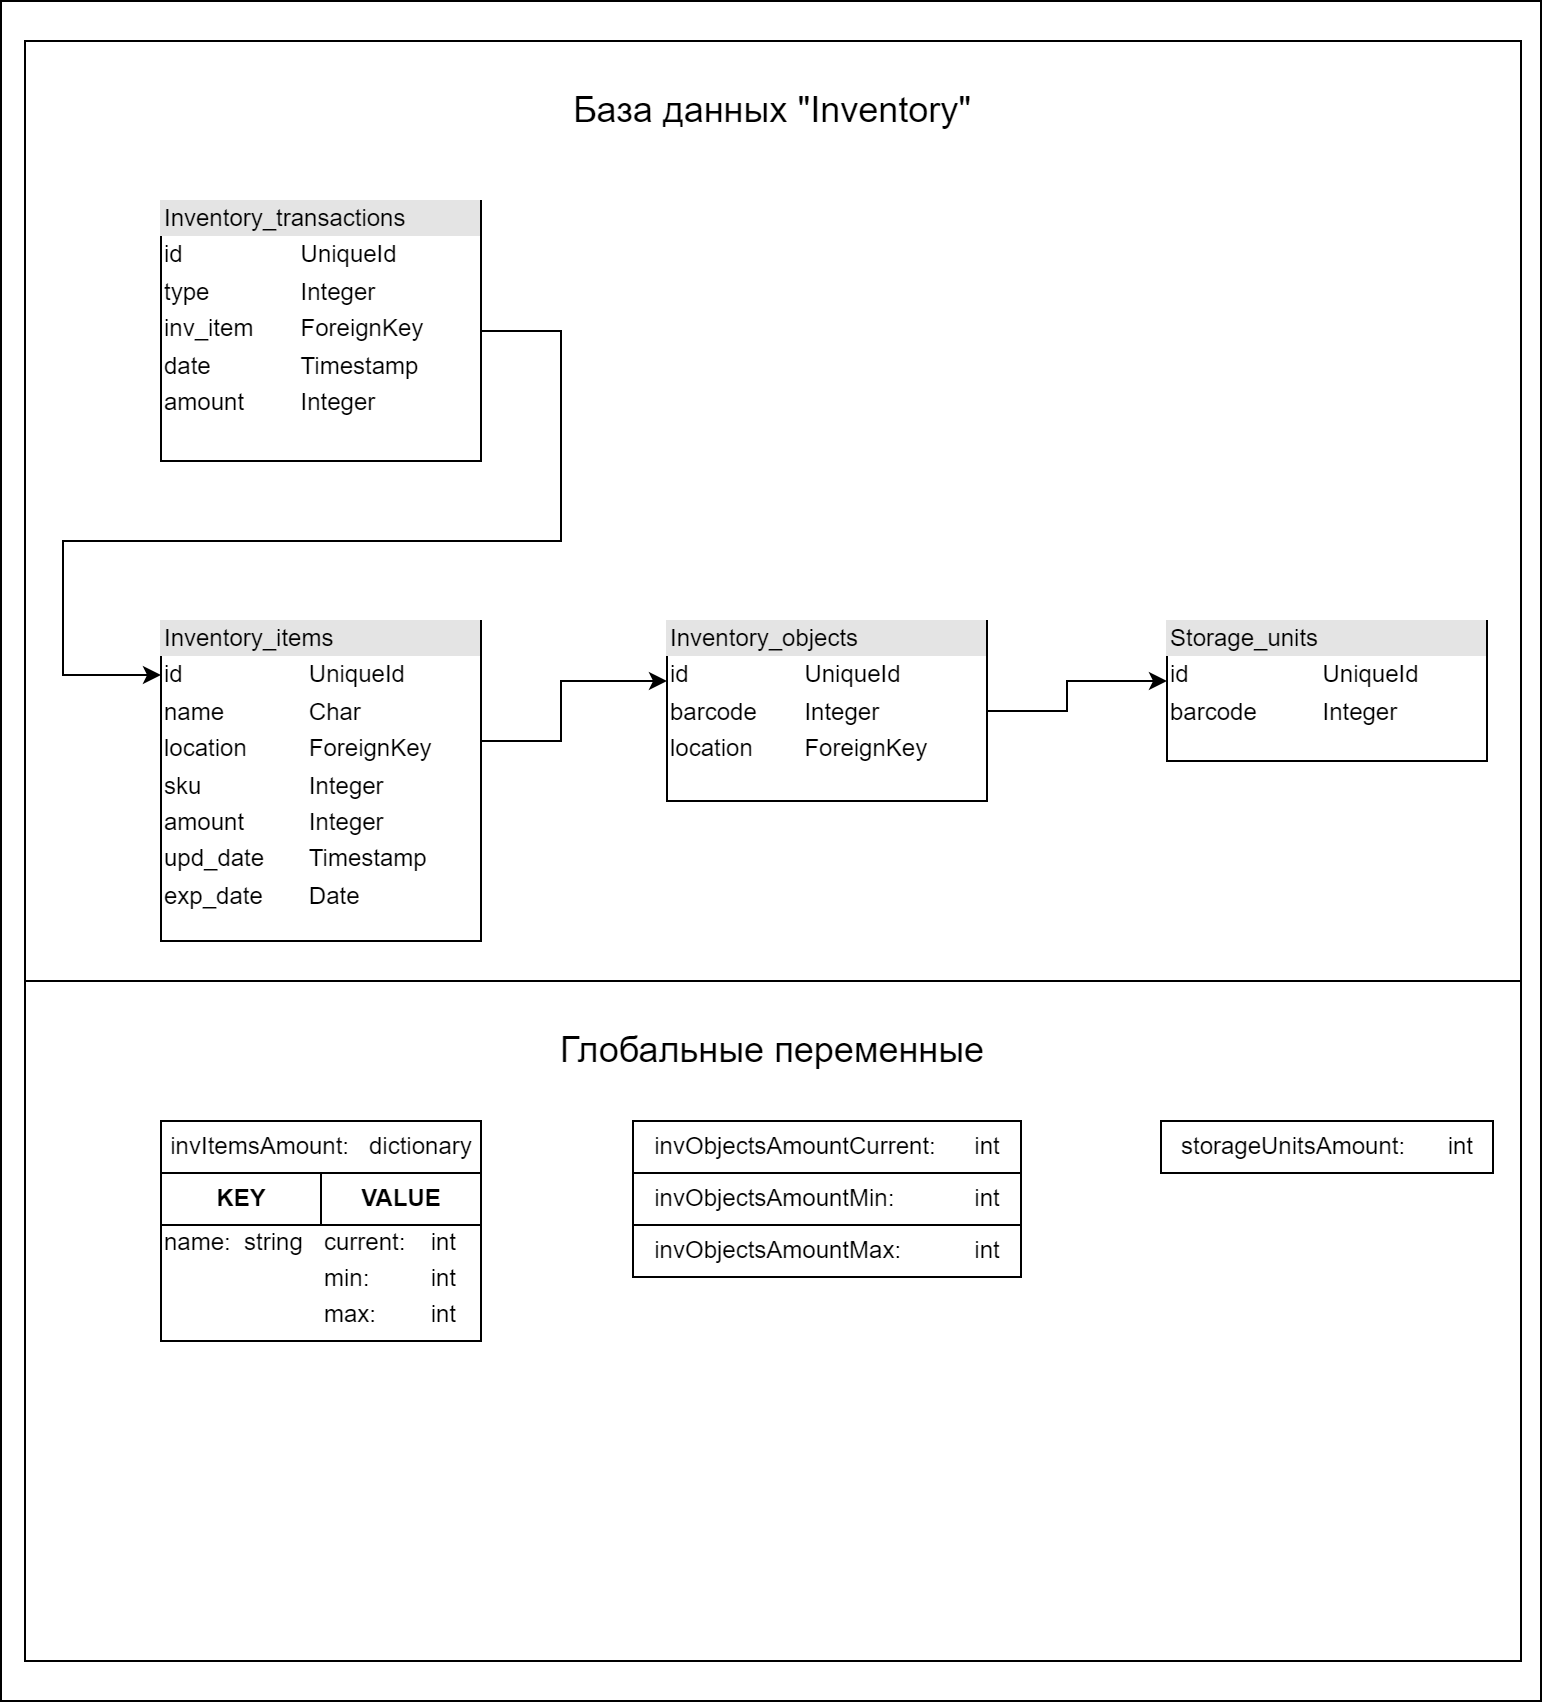

The diagram above was exported from draw.io. Its source (the exported page's mxGraphModel, read from the mxfile embedded in the PNG):
<mxGraphModel dx="1702" dy="524" grid="1" gridSize="10" guides="1" tooltips="1" connect="1" arrows="1" fold="1" page="1" pageScale="1" pageWidth="827" pageHeight="1169" math="0" shadow="0">
  <root>
    <mxCell id="0" />
    <mxCell id="1" parent="0" />
    <mxCell id="fv2G-WdwSs70Leaw2UBU-37" value="Object" style="html=1;fontSize=12;" vertex="1" parent="1">
      <mxGeometry x="-800" y="20" width="770" height="850" as="geometry" />
    </mxCell>
    <mxCell id="fv2G-WdwSs70Leaw2UBU-1" value="" style="rounded=0;whiteSpace=wrap;html=1;" vertex="1" parent="1">
      <mxGeometry x="-788" y="40" width="748" height="470" as="geometry" />
    </mxCell>
    <mxCell id="2KSeQJEoNyyug5EW5h6T-20" style="edgeStyle=orthogonalEdgeStyle;rounded=0;orthogonalLoop=1;jettySize=auto;html=1;" parent="1" source="2KSeQJEoNyyug5EW5h6T-4" target="2KSeQJEoNyyug5EW5h6T-5" edge="1">
      <mxGeometry relative="1" as="geometry">
        <Array as="points">
          <mxPoint x="-520" y="390" />
          <mxPoint x="-520" y="360" />
        </Array>
      </mxGeometry>
    </mxCell>
    <mxCell id="2KSeQJEoNyyug5EW5h6T-4" value="&lt;div style=&quot;box-sizing:border-box;width:100%;background:#e4e4e4;padding:2px;&quot;&gt;Inventory_items&lt;/div&gt;&lt;table style=&quot;width:100%;font-size:1em;&quot; cellpadding=&quot;2&quot; cellspacing=&quot;0&quot;&gt;&lt;tbody&gt;&lt;tr&gt;&lt;td&gt;id&lt;/td&gt;&lt;td&gt;UniqueId&lt;br&gt;&lt;/td&gt;&lt;/tr&gt;&lt;tr&gt;&lt;td&gt;name&lt;/td&gt;&lt;td&gt;Char&lt;br&gt;&lt;/td&gt;&lt;/tr&gt;&lt;tr&gt;&lt;td&gt;location&lt;/td&gt;&lt;td&gt;ForeignKey&lt;br&gt;&lt;/td&gt;&lt;/tr&gt;&lt;tr&gt;&lt;td&gt;sku&lt;/td&gt;&lt;td&gt;Integer&lt;/td&gt;&lt;/tr&gt;&lt;tr&gt;&lt;td&gt;amount&lt;/td&gt;&lt;td&gt;Integer&lt;/td&gt;&lt;/tr&gt;&lt;tr&gt;&lt;td&gt;upd_date&lt;/td&gt;&lt;td&gt;Timestamp&lt;/td&gt;&lt;/tr&gt;&lt;tr&gt;&lt;td&gt;exp_date&lt;/td&gt;&lt;td&gt;Date&lt;br&gt;&lt;/td&gt;&lt;/tr&gt;&lt;/tbody&gt;&lt;/table&gt;" style="verticalAlign=top;align=left;overflow=fill;html=1;" parent="1" vertex="1">
      <mxGeometry x="-720" y="330" width="160" height="160" as="geometry" />
    </mxCell>
    <mxCell id="2KSeQJEoNyyug5EW5h6T-19" style="edgeStyle=orthogonalEdgeStyle;rounded=0;orthogonalLoop=1;jettySize=auto;html=1;" parent="1" source="2KSeQJEoNyyug5EW5h6T-5" target="2KSeQJEoNyyug5EW5h6T-7" edge="1">
      <mxGeometry relative="1" as="geometry">
        <Array as="points">
          <mxPoint x="-267" y="375" />
          <mxPoint x="-267" y="360" />
        </Array>
      </mxGeometry>
    </mxCell>
    <mxCell id="2KSeQJEoNyyug5EW5h6T-5" value="&lt;div style=&quot;box-sizing:border-box;width:100%;background:#e4e4e4;padding:2px;&quot;&gt;Inventory_objects&lt;/div&gt;&lt;table style=&quot;width:100%;font-size:1em;&quot; cellpadding=&quot;2&quot; cellspacing=&quot;0&quot;&gt;&lt;tbody&gt;&lt;tr&gt;&lt;td&gt;id&lt;/td&gt;&lt;td&gt;UniqueId&lt;/td&gt;&lt;/tr&gt;&lt;tr&gt;&lt;td&gt;barcode&lt;/td&gt;&lt;td&gt;Integer&lt;/td&gt;&lt;/tr&gt;&lt;tr&gt;&lt;td&gt;location&lt;/td&gt;&lt;td&gt;ForeignKey&lt;/td&gt;&lt;/tr&gt;&lt;tr&gt;&lt;td&gt;&lt;br&gt;&lt;/td&gt;&lt;td&gt;&lt;br&gt;&lt;/td&gt;&lt;/tr&gt;&lt;/tbody&gt;&lt;/table&gt;" style="verticalAlign=top;align=left;overflow=fill;html=1;" parent="1" vertex="1">
      <mxGeometry x="-467" y="330" width="160" height="90" as="geometry" />
    </mxCell>
    <mxCell id="2KSeQJEoNyyug5EW5h6T-21" style="edgeStyle=orthogonalEdgeStyle;rounded=0;orthogonalLoop=1;jettySize=auto;html=1;" parent="1" source="2KSeQJEoNyyug5EW5h6T-6" edge="1">
      <mxGeometry relative="1" as="geometry">
        <mxPoint x="-720" y="357" as="targetPoint" />
        <Array as="points">
          <mxPoint x="-520" y="185" />
          <mxPoint x="-520" y="290" />
          <mxPoint x="-769" y="290" />
          <mxPoint x="-769" y="357" />
        </Array>
      </mxGeometry>
    </mxCell>
    <mxCell id="2KSeQJEoNyyug5EW5h6T-6" value="&lt;div style=&quot;box-sizing:border-box;width:100%;background:#e4e4e4;padding:2px;&quot;&gt;Inventory_transactions&lt;/div&gt;&lt;table style=&quot;width:100%;font-size:1em;&quot; cellpadding=&quot;2&quot; cellspacing=&quot;0&quot;&gt;&lt;tbody&gt;&lt;tr&gt;&lt;td&gt;id&lt;/td&gt;&lt;td&gt;UniqueId&lt;/td&gt;&lt;/tr&gt;&lt;tr&gt;&lt;td&gt;type&lt;/td&gt;&lt;td&gt;Integer&lt;/td&gt;&lt;/tr&gt;&lt;tr&gt;&lt;td&gt;inv_item&lt;/td&gt;&lt;td&gt;ForeignKey&lt;/td&gt;&lt;/tr&gt;&lt;tr&gt;&lt;td&gt;date&lt;/td&gt;&lt;td&gt;Timestamp&lt;br&gt;&lt;/td&gt;&lt;/tr&gt;&lt;tr&gt;&lt;td&gt;amount&lt;/td&gt;&lt;td&gt;Integer&lt;/td&gt;&lt;/tr&gt;&lt;/tbody&gt;&lt;/table&gt;" style="verticalAlign=top;align=left;overflow=fill;html=1;" parent="1" vertex="1">
      <mxGeometry x="-720" y="120" width="160" height="130" as="geometry" />
    </mxCell>
    <mxCell id="2KSeQJEoNyyug5EW5h6T-7" value="&lt;div style=&quot;box-sizing:border-box;width:100%;background:#e4e4e4;padding:2px;&quot;&gt;Storage_units&lt;/div&gt;&lt;table style=&quot;width:100%;font-size:1em;&quot; cellpadding=&quot;2&quot; cellspacing=&quot;0&quot;&gt;&lt;tbody&gt;&lt;tr&gt;&lt;td&gt;id&lt;/td&gt;&lt;td&gt;UniqueId&lt;/td&gt;&lt;/tr&gt;&lt;tr&gt;&lt;td&gt;barcode&lt;/td&gt;&lt;td&gt;Integer&lt;/td&gt;&lt;/tr&gt;&lt;/tbody&gt;&lt;/table&gt;" style="verticalAlign=top;align=left;overflow=fill;html=1;" parent="1" vertex="1">
      <mxGeometry x="-217" y="330" width="160" height="70" as="geometry" />
    </mxCell>
    <mxCell id="fv2G-WdwSs70Leaw2UBU-3" value="&lt;font style=&quot;font-size: 18px;&quot;&gt;База данных &quot;Inventory&quot;&lt;/font&gt;" style="text;html=1;strokeColor=none;fillColor=none;align=center;verticalAlign=middle;whiteSpace=wrap;rounded=0;" vertex="1" parent="1">
      <mxGeometry x="-667" y="40" width="506" height="70" as="geometry" />
    </mxCell>
    <mxCell id="fv2G-WdwSs70Leaw2UBU-4" value="" style="rounded=0;whiteSpace=wrap;html=1;fontSize=18;" vertex="1" parent="1">
      <mxGeometry x="-788" y="510" width="748" height="340" as="geometry" />
    </mxCell>
    <mxCell id="fv2G-WdwSs70Leaw2UBU-5" value="&lt;span style=&quot;font-size: 18px;&quot;&gt;Глобальные переменные&lt;/span&gt;" style="text;html=1;strokeColor=none;fillColor=none;align=center;verticalAlign=middle;whiteSpace=wrap;rounded=0;" vertex="1" parent="1">
      <mxGeometry x="-667" y="510" width="506" height="70" as="geometry" />
    </mxCell>
    <mxCell id="fv2G-WdwSs70Leaw2UBU-20" value="invItemsAmount:&amp;nbsp; &amp;nbsp;dictionary" style="html=1;fontSize=12;" vertex="1" parent="1">
      <mxGeometry x="-720" y="580" width="160" height="26" as="geometry" />
    </mxCell>
    <mxCell id="fv2G-WdwSs70Leaw2UBU-22" value="" style="rounded=0;whiteSpace=wrap;html=1;fontSize=12;" vertex="1" parent="1">
      <mxGeometry x="-720" y="606" width="160" height="84" as="geometry" />
    </mxCell>
    <mxCell id="fv2G-WdwSs70Leaw2UBU-23" value="&lt;b&gt;KEY&lt;/b&gt;" style="html=1;fontSize=12;" vertex="1" parent="1">
      <mxGeometry x="-720" y="606" width="80" height="26" as="geometry" />
    </mxCell>
    <mxCell id="fv2G-WdwSs70Leaw2UBU-24" value="&lt;b&gt;VALUE&lt;/b&gt;" style="html=1;fontSize=12;" vertex="1" parent="1">
      <mxGeometry x="-640" y="606" width="80" height="26" as="geometry" />
    </mxCell>
    <mxCell id="fv2G-WdwSs70Leaw2UBU-26" value="name:&amp;nbsp; string" style="text;html=1;strokeColor=none;fillColor=none;align=left;verticalAlign=middle;whiteSpace=wrap;rounded=0;fontSize=12;movable=1;resizable=1;rotatable=1;deletable=1;editable=1;connectable=1;" vertex="1" parent="1">
      <mxGeometry x="-720" y="632" width="80" height="18" as="geometry" />
    </mxCell>
    <mxCell id="fv2G-WdwSs70Leaw2UBU-27" value="current:&lt;span style=&quot;white-space: pre;&quot;&gt;&#09;&lt;/span&gt;int" style="text;html=1;strokeColor=none;fillColor=none;align=left;verticalAlign=middle;whiteSpace=wrap;rounded=0;fontSize=12;movable=1;resizable=1;rotatable=1;deletable=1;editable=1;connectable=1;" vertex="1" parent="1">
      <mxGeometry x="-640" y="632" width="80" height="18" as="geometry" />
    </mxCell>
    <mxCell id="fv2G-WdwSs70Leaw2UBU-29" value="min:&lt;span style=&quot;white-space: pre;&quot;&gt;&#09;&lt;/span&gt;&lt;span style=&quot;white-space: pre;&quot;&gt;&#09;&lt;/span&gt;int" style="text;html=1;strokeColor=none;fillColor=none;align=left;verticalAlign=middle;whiteSpace=wrap;rounded=0;fontSize=12;movable=1;resizable=1;rotatable=1;deletable=1;editable=1;connectable=1;" vertex="1" parent="1">
      <mxGeometry x="-640" y="650" width="80" height="18" as="geometry" />
    </mxCell>
    <mxCell id="fv2G-WdwSs70Leaw2UBU-30" value="max:&lt;span style=&quot;white-space: pre;&quot;&gt;&#09;&lt;/span&gt;int" style="text;html=1;strokeColor=none;fillColor=none;align=left;verticalAlign=middle;whiteSpace=wrap;rounded=0;fontSize=12;movable=1;resizable=1;rotatable=1;deletable=1;editable=1;connectable=1;" vertex="1" parent="1">
      <mxGeometry x="-640" y="668" width="80" height="18" as="geometry" />
    </mxCell>
    <mxCell id="fv2G-WdwSs70Leaw2UBU-32" value="invObjectsAmountCurrent:&lt;span style=&quot;white-space: pre;&quot;&gt;&#09;&lt;/span&gt;int" style="html=1;fontSize=12;" vertex="1" parent="1">
      <mxGeometry x="-484" y="580" width="194" height="26" as="geometry" />
    </mxCell>
    <mxCell id="fv2G-WdwSs70Leaw2UBU-33" value="invObjectsAmountMin:&lt;span style=&quot;white-space: pre;&quot;&gt;&#09;&lt;span style=&quot;white-space: pre;&quot;&gt;&#09;&lt;/span&gt;&lt;/span&gt;int" style="html=1;fontSize=12;" vertex="1" parent="1">
      <mxGeometry x="-484" y="606" width="194" height="26" as="geometry" />
    </mxCell>
    <mxCell id="fv2G-WdwSs70Leaw2UBU-34" value="invObjectsAmountMax:&lt;span style=&quot;white-space: pre;&quot;&gt;&#09;&lt;span style=&quot;white-space: pre;&quot;&gt;&#09;&lt;/span&gt;&lt;/span&gt;int" style="html=1;fontSize=12;" vertex="1" parent="1">
      <mxGeometry x="-484" y="632" width="194" height="26" as="geometry" />
    </mxCell>
    <mxCell id="fv2G-WdwSs70Leaw2UBU-36" value="storageUnitsAmount:&lt;span style=&quot;white-space: pre;&quot;&gt;&#09;&lt;/span&gt;int" style="html=1;fontSize=12;" vertex="1" parent="1">
      <mxGeometry x="-220" y="580" width="166" height="26" as="geometry" />
    </mxCell>
  </root>
</mxGraphModel>